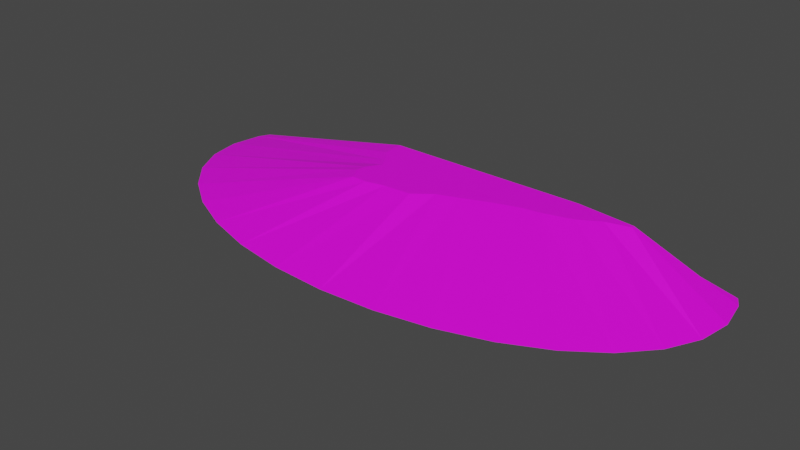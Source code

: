 # Source: terrain_wooded_hill_126.blend  (saved by Blender 3.0.42; exported with 4.5.12 LTS)
import bpy
from mathutils import Matrix  # noqa: F401  (used for matrix-valued properties, if any)

bpy.ops.wm.read_factory_settings(use_empty=True)
scene = bpy.context.scene
scene.name = 'Scene'

# ---- collections
col_collection = bpy.data.collections.new('Collection'); scene.collection.children.link(col_collection)

# ---- images (referenced by path relative to the original .blend; pixels are not part of the script)
import os
ASSET_DIR = os.environ.get("B2B_ASSET_DIR", "")  # directory of the original .blend (textures are referenced by path, not embedded)
HERE = os.path.dirname(os.path.abspath(__file__))  # packed textures are extracted next to this script under _unpacked/

def load_image(name, relpath, width, height, colorspace="sRGB"):
    """Load a texture the original file referenced (path relative to the .blend, or extracted next to this script)."""
    p = next((c for c in (os.path.join(HERE, relpath), os.path.join(ASSET_DIR, relpath)) if relpath and os.path.exists(c)), "")
    if p:
        img = bpy.data.images.load(p, check_existing=True)
        img.name = name
    else:  # same state as the original file: an image datablock whose file is absent (Cycles renders it pink)
        img = bpy.data.images.new(name, width, height)
        img.source = "FILE"
        img.filepath = "//" + (relpath or name)
    img.colorspace_settings.name = colorspace
    return img
img_terrain_wooded_hill_126_jpg = load_image('terrain_wooded_hill_126.jpg', 'terrain_wooded_hill_126.jpg', 1024, 1024, 'sRGB')

# ---- materials (node trees are filled in below, after node groups)
mat_material = bpy.data.materials.new('Material')
mat_material.use_transparent_shadow = False

# ---- material node trees
mat_material.use_nodes = True; mat_material.node_tree.nodes.clear()
_N = mat_material.node_tree.nodes; _L = mat_material.node_tree.links
n0 = _N.new('ShaderNodeBsdfPrincipled'); n0.name = 'Principled BSDF'; n0.location = (10, 300)
n0.distribution = 'GGX'
n0.subsurface_method = 'RANDOM_WALK_SKIN'
n0.inputs[3].default_value = 1.45
n0.inputs[27].default_value = (0.0, 0.0, 0.0, 1.0)
n0.inputs[28].default_value = 1.0
n1 = _N.new('ShaderNodeOutputMaterial'); n1.name = 'Material Output'; n1.location = (300, 300)
n2 = _N.new('ShaderNodeTexImage'); n2.name = 'Image Texture'; n2.location = (-443, 122)
n2.image = img_terrain_wooded_hill_126_jpg
_L.new(n0.outputs[0], n1.inputs[0])
_L.new(n2.outputs[0], n0.inputs[0])
n1.is_active_output = True

# ---- world
world_world = bpy.data.worlds.new('World'); scene.world = world_world
world_world.use_nodes = True; world_world.node_tree.nodes.clear()
_N = world_world.node_tree.nodes; _L = world_world.node_tree.links
n0 = _N.new('ShaderNodeOutputWorld'); n0.name = 'World Output'; n0.location = (300, 300)
n1 = _N.new('ShaderNodeBackground'); n1.name = 'Background'; n1.location = (10, 300)
n1.inputs[0].default_value = (0.05088, 0.05088, 0.05088, 1.0)
_L.new(n1.outputs[0], n0.inputs[0])
n0.is_active_output = True
world_world.color = (0.05088, 0.05088, 0.05088)
world_world.use_sun_shadow = False
world_world.sun_shadow_jitter_overblur = 0.0

# ---- meshes
me_cylinder = bpy.data.meshes.new('Cylinder')
me_cylinder.from_pydata([(5.667, 1.497, -0.2196), (5.781, 0.8263, -0.2196), (5.667, 0.1557, -0.2196), (5.331, -0.4892, -0.2196), (4.785, -1.083, -0.2196), (4.051, -1.604, -0.2196), (3.156, -2.032, -0.2196), (2.135, -2.35, -0.2196), (1.027, -2.545, -0.2196), (-0.1248, -2.611, -0.2196), (-1.277, -2.545, -0.2196), (-2.385, -2.35, -0.2196), (-3.406, -2.032, -0.2196), (-4.301, -1.604, -0.2196), (-5.035, -1.083, -0.2196), (-5.581, -0.4892, -0.2196), (-5.917, 0.1557, -0.2196), (-6.03, 0.8263, -0.2196), (-5.917, 1.497, -0.2196), (2.329, 1.72, 0.5678), (3.314, 1.658, 0.3388), (5.551, 1.72, -0.2196), (3.562, 1.569, 0.5678), (3.559, 1.505, 0.5678), (-1.308, -0.05174, 0.5678), (3.06, 1.379, 0.5678), (-1.636, -0.03977, 0.5678), (2.62, 1.122, 0.5678), (-1.803, 0.2452, 0.5678), (2.021, 0.9605, 0.5678), (-1.766, 0.465, 0.5678), (1.647, 0.9127, 0.5678), (-1.581, 0.7558, 0.5678), (1.047, 0.7233, 0.5678), (-1.679, 0.9648, 0.5678), (0.5069, 0.5174, 0.5678), (-1.909, 1.276, 0.5678), (0.06779, 0.359, 0.5678), (-1.942, 1.72, 0.5678), (-0.3192, 0.06597, 0.5678), (-5.801, 1.72, -0.2196), (-0.8962, 0.03586, 0.5678)], [], [(22, 1, 0, 20), (23, 2, 1, 22), (25, 3, 2, 23), (27, 4, 3, 25), (29, 5, 4, 27), (31, 6, 5, 29), (33, 7, 6, 31), (35, 8, 7, 33), (37, 9, 8, 35), (39, 10, 9, 37), (41, 11, 10, 39), (24, 12, 11, 41), (26, 13, 12, 24), (14, 13, 26, 28), (15, 14, 28, 30), (16, 15, 30, 32), (17, 16, 32, 34), (18, 17, 34, 36), (18, 36, 38, 40), (21, 0, 1, 2, 3, 4, 5, 6, 7, 8, 9, 10, 11, 12, 13, 14, 15, 16, 17, 18, 40), (38, 36, 34, 32, 30, 28, 26, 24, 41, 39, 37, 35, 33, 31, 29, 27, 25, 23, 22, 20, 19), (19, 20, 0, 21, 40, 38)])
_uv = me_cylinder.uv_layers.new(name='UVMap')
_uv.uv.foreach_set('vector', [0.3601, 0.1873, 0.2869, 0.0, 0.3429, 0.009703, 0.3641, 0.2087, 0.3547, 0.1875, 0.2309, 0.009511, 0.2869, 0.0, 0.3601, 0.1873, 0.3442, 0.2298, 0.1771, 0.03787, 0.2309, 0.009511, 0.3547, 0.1875, 0.3228, 0.2669, 0.1275, 0.08399, 0.1771, 0.03787, 0.3442, 0.2298, 0.3093, 0.3176, 0.08404, 0.1461, 0.1275, 0.08399, 0.3228, 0.2669, 0.3053, 0.3493, 0.04836, 0.2218, 0.08404, 0.1461, 0.3093, 0.3176, 0.2895, 0.4001, 0.02184, 0.3082, 0.04836, 0.2218, 0.3053, 0.3493, 0.2723, 0.4458, 0.005513, 0.4019, 0.02184, 0.3082, 0.2895, 0.4001, 0.2591, 0.4829, 0.0, 0.4995, 0.005513, 0.4019, 0.2723, 0.4458, 0.2346, 0.5157, 0.005513, 0.597, 0.0, 0.4995, 0.2591, 0.4829, 0.2321, 0.5645, 0.02184, 0.6908, 0.005513, 0.597, 0.2346, 0.5157, 0.2248, 0.5994, 0.04836, 0.7773, 0.02184, 0.6908, 0.2321, 0.5645, 0.2258, 0.6271, 0.08404, 0.8532, 0.04836, 0.7773, 0.2248, 0.5994, 0.1275, 0.9154, 0.08404, 0.8532, 0.2258, 0.6271, 0.2496, 0.6413, 0.1771, 0.9617, 0.1275, 0.9154, 0.2496, 0.6413, 0.2679, 0.6382, 0.2309, 0.9902, 0.1771, 0.9617, 0.2679, 0.6382, 0.2922, 0.6226, 0.2869, 0.9999, 0.2309, 0.9902, 0.2922, 0.6226, 0.3097, 0.6309, 0.3429, 0.9904, 0.2869, 0.9999, 0.3097, 0.6309, 0.3357, 0.6505, 0.3429, 0.9904, 0.3357, 0.6505, 0.3727, 0.6533, 0.3615, 0.9806, 0.01886, 0.9882, 0.01862, 0.9884, 0.01789, 0.9885, 0.01717, 0.9884, 0.01647, 0.988, 0.01583, 0.9874, 0.01527, 0.9866, 0.01481, 0.9857, 0.01446, 0.9846, 0.01425, 0.9834, 0.01418, 0.9821, 0.01425, 0.9809, 0.01446, 0.9797, 0.01481, 0.9786, 0.01527, 0.9776, 0.01583, 0.9768, 0.01647, 0.9762, 0.01717, 0.9759, 0.01789, 0.9757, 0.01862, 0.9759, 0.01886, 0.976, 0.3727, 0.6533, 0.3357, 0.6505, 0.3097, 0.6309, 0.2922, 0.6226, 0.2679, 0.6382, 0.2496, 0.6413, 0.2258, 0.6271, 0.2248, 0.5994, 0.2321, 0.5645, 0.2346, 0.5157, 0.2591, 0.4829, 0.2723, 0.4458, 0.2895, 0.4001, 0.3053, 0.3493, 0.3093, 0.3176, 0.3228, 0.2669, 0.3442, 0.2298, 0.3547, 0.1875, 0.3601, 0.1873, 0.3641, 0.2087, 0.3727, 0.2917, 0.8065, 0.6867, 0.7887, 0.7701, 0.7417, 0.9702, 0.7393, 0.9592, 0.7429, 0.0, 0.8078, 0.3258])
me_cylinder.materials.append(mat_material)
me_cylinder.use_remesh_fix_poles = True
me_cylinder.use_remesh_preserve_attributes = False
me_cylinder.use_paint_bone_selection = False
me_cylinder.use_paint_mask = True
me_cylinder.update()

# ---- objects
ob_terrain_wooded_hill__126 = bpy.data.objects.new('terrain Wooded Hill #126', me_cylinder)

# ---- transforms, parenting, visibility, modifiers, constraints
ob_terrain_wooded_hill__126.location = (0.0, 0.0, 0.0)

# ---- collection membership
col_collection.objects.link(ob_terrain_wooded_hill__126)

# ---- scene / render settings (as saved in the file)
scene.frame_start = 1; scene.frame_end = 250; scene.frame_set(1)
scene.render.engine = 'BLENDER_EEVEE_NEXT'
scene.cycles.sampling_pattern = 'TABULATED_SOBOL'
scene.cycles.use_light_tree = False
scene.view_settings.view_transform = 'Filmic'
bpy.context.view_layer.update()

# ---- added for rendering (the .blend has no active camera and no usable light): camera, sun
cam_auto = bpy.data.cameras.new('AutoCamera')
cam_auto.lens = 50.0
cam_auto.sensor_width = 36.0
cam_auto.clip_end = 1000.0
ob_auto_camera = bpy.data.objects.new('AutoCamera', cam_auto)
scene.collection.objects.link(ob_auto_camera)
ob_auto_camera.location = (11.5373, -14.4403, 9.50377)
ob_auto_camera.rotation_euler = (1.09748, -7.21219e-08, 0.694738)
scene.camera = ob_auto_camera
light_auto_sun = bpy.data.lights.new('AutoSun', 'SUN')
light_auto_sun.energy = 3.0
light_auto_sun.angle = 0.0523599
ob_auto_sun = bpy.data.objects.new('AutoSun', light_auto_sun)
scene.collection.objects.link(ob_auto_sun)
ob_auto_sun.rotation_euler = (0.872665, 0.174533, 0.523599)
bpy.context.view_layer.update()
